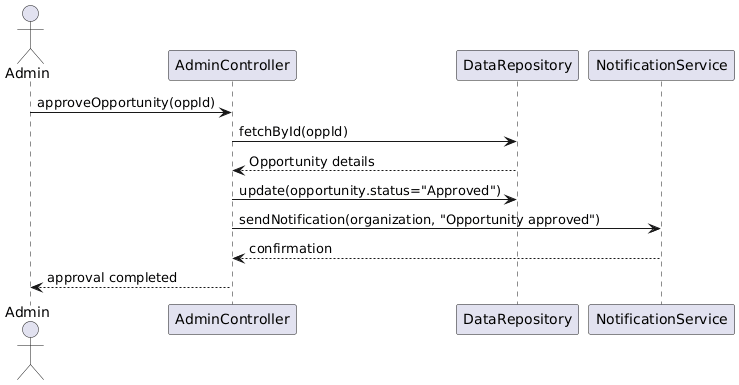

The diagram above was rendered by PlantUML. Its source (embedded in the PNG):
@startuml
actor Admin
participant "AdminController" as AC
participant "DataRepository" as DR
participant "NotificationService" as NS
Admin -> AC : approveOpportunity(oppld)
AC -> DR : fetchById(oppld)
DR --> AC : Opportunity details
AC -> DR : update(opportunity.status="Approved")
AC -> NS : sendNotification(organization, "Opportunity approved")
NS --> AC : confirmation
AC --> Admin : approval completed
@enduml